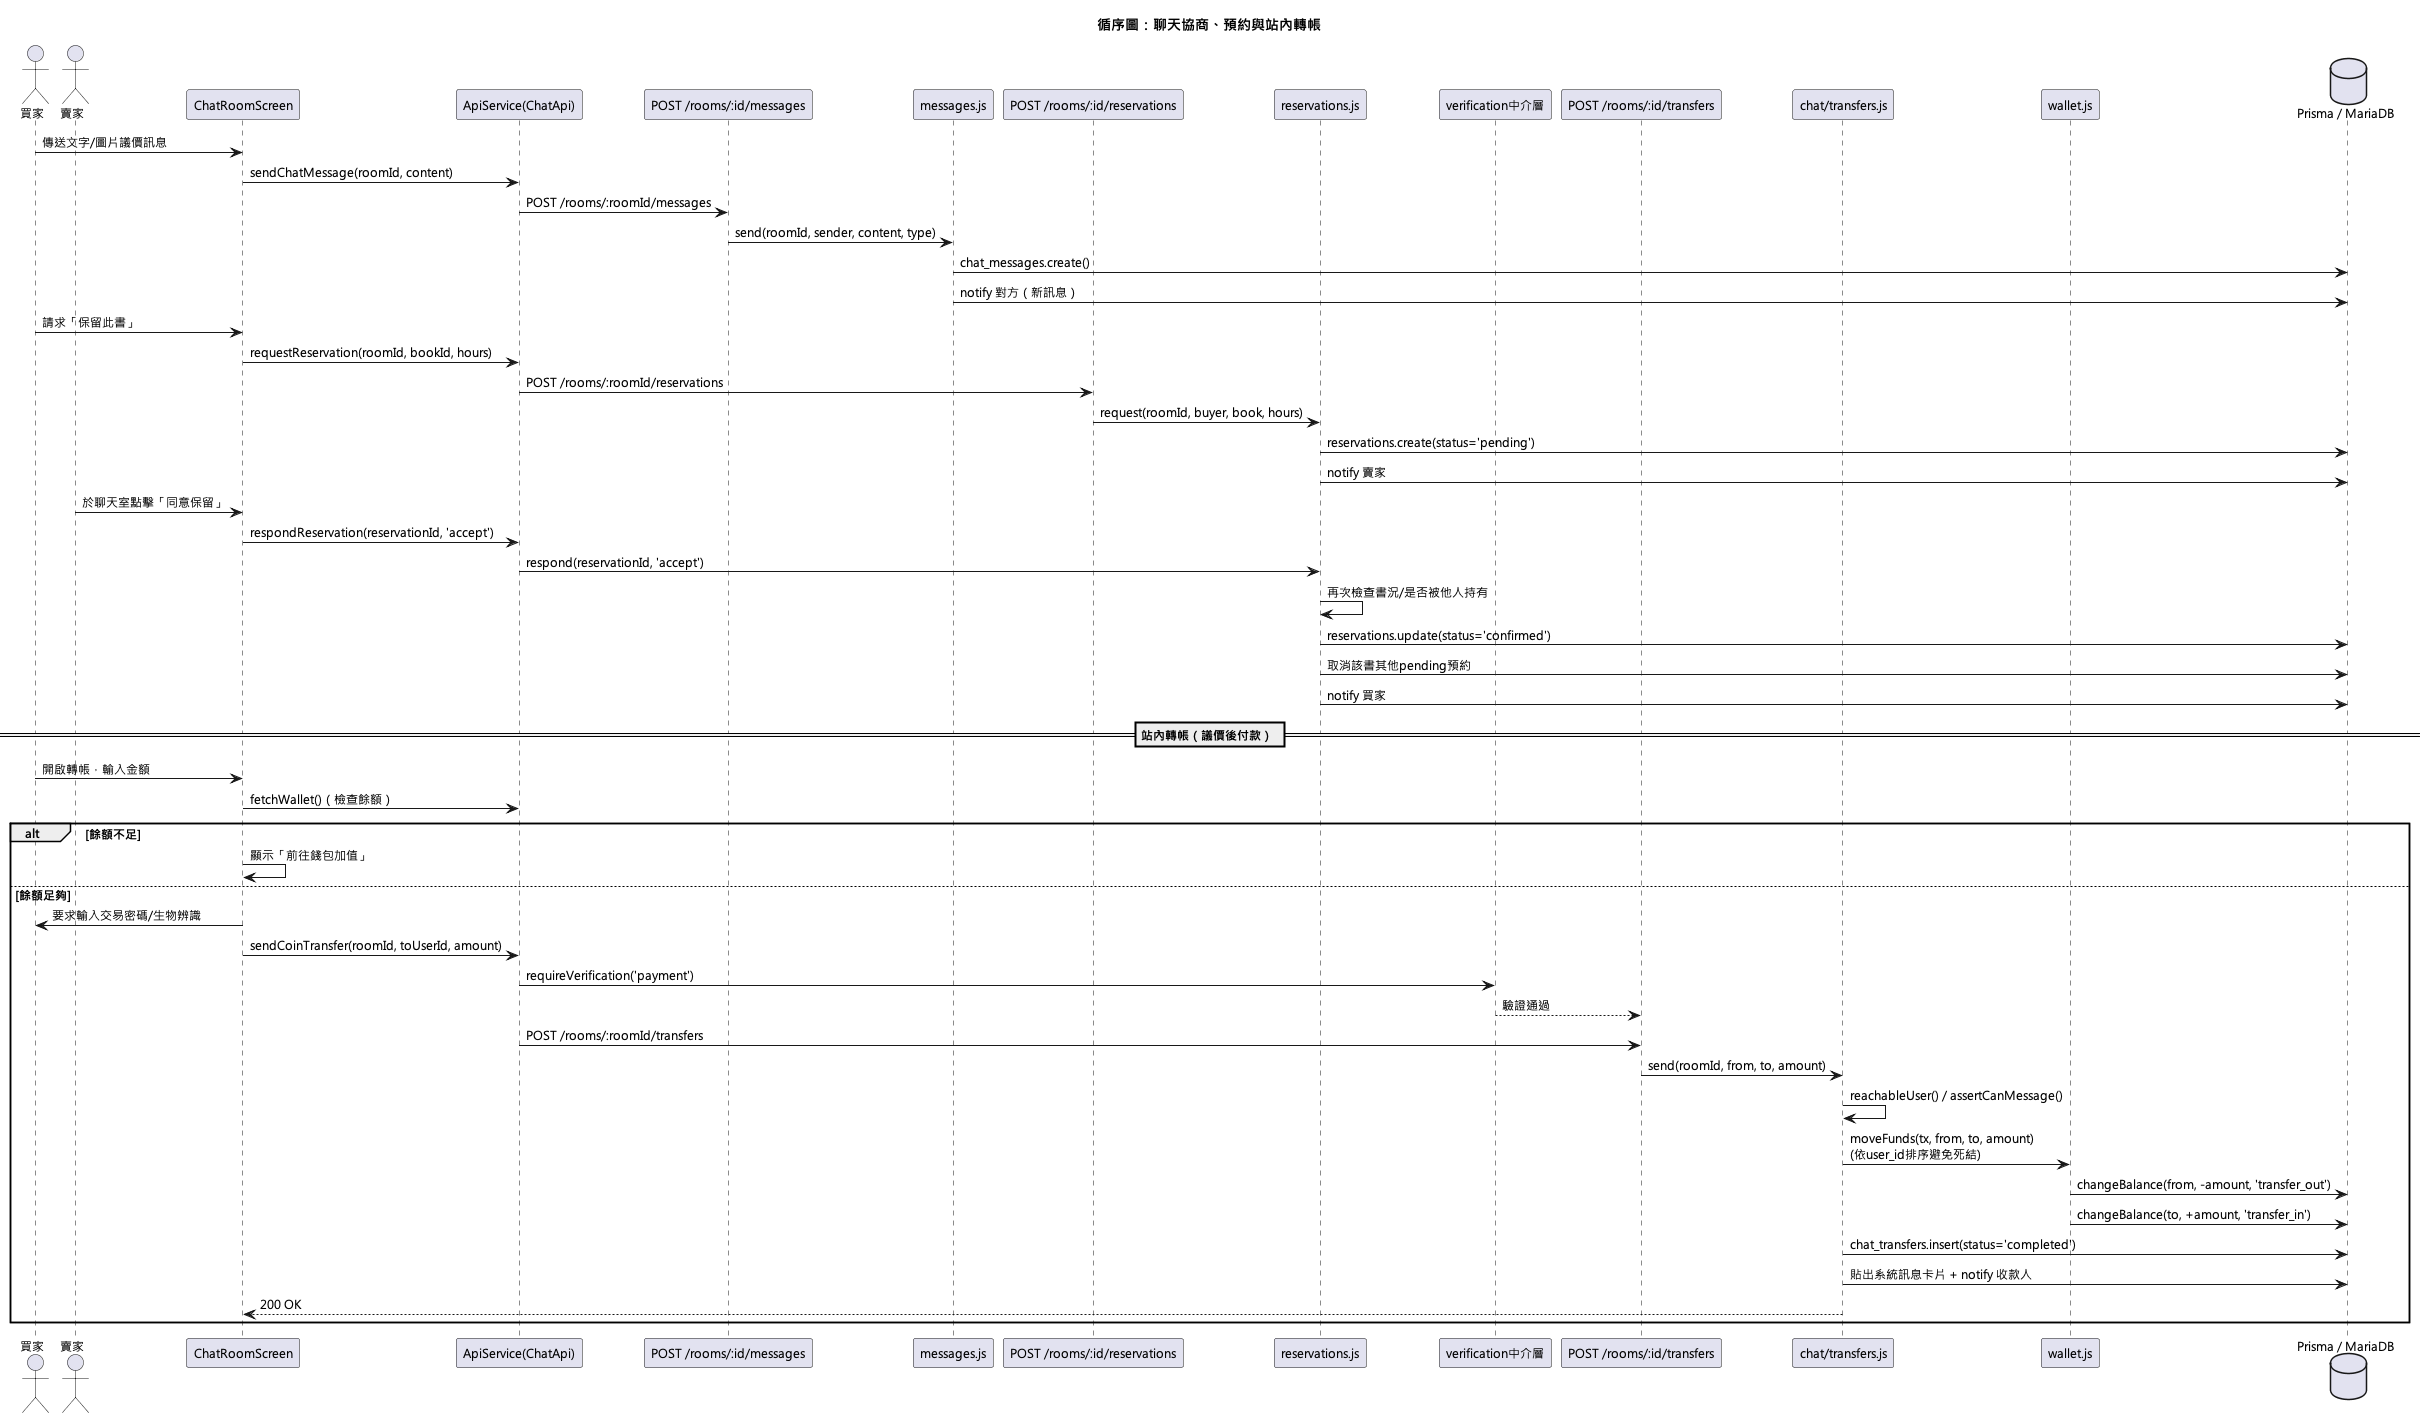

The diagram above was rendered by PlantUML. Its source (embedded in the PNG):
@startuml
!pragma layout smetana
skinparam defaultFontName "Microsoft JhengHei"
skinparam defaultFontSize 12
title 循序圖：聊天協商、預約與站內轉帳

actor 買家 as Buyer
actor 賣家 as Seller
participant "ChatRoomScreen" as UI
participant "ApiService(ChatApi)" as ApiSvc
participant "POST /rooms/:id/messages" as MsgRoute
participant "messages.js" as MsgSvc
participant "POST /rooms/:id/reservations" as ResRoute
participant "reservations.js" as ResSvc
participant "verification中介層" as Verify
participant "POST /rooms/:id/transfers" as TxRoute
participant "chat/transfers.js" as TransferSvc
participant "wallet.js" as WalletSvc
database "Prisma / MariaDB" as DB

Buyer -> UI : 傳送文字/圖片議價訊息
UI -> ApiSvc : sendChatMessage(roomId, content)
ApiSvc -> MsgRoute : POST /rooms/:roomId/messages
MsgRoute -> MsgSvc : send(roomId, sender, content, type)
MsgSvc -> DB : chat_messages.create()
MsgSvc -> DB : notify 對方（新訊息）

Buyer -> UI : 請求「保留此書」
UI -> ApiSvc : requestReservation(roomId, bookId, hours)
ApiSvc -> ResRoute : POST /rooms/:roomId/reservations
ResRoute -> ResSvc : request(roomId, buyer, book, hours)
ResSvc -> DB : reservations.create(status='pending')
ResSvc -> DB : notify 賣家

Seller -> UI : 於聊天室點擊「同意保留」
UI -> ApiSvc : respondReservation(reservationId, 'accept')
ApiSvc -> ResSvc : respond(reservationId, 'accept')
ResSvc -> ResSvc : 再次檢查書況/是否被他人持有
ResSvc -> DB : reservations.update(status='confirmed')
ResSvc -> DB : 取消該書其他pending預約
ResSvc -> DB : notify 買家

== 站內轉帳（議價後付款） ==
Buyer -> UI : 開啟轉帳，輸入金額
UI -> ApiSvc : fetchWallet()（檢查餘額）
alt 餘額不足
  UI -> UI : 顯示「前往錢包加值」
else 餘額足夠
  UI -> Buyer : 要求輸入交易密碼/生物辨識
  UI -> ApiSvc : sendCoinTransfer(roomId, toUserId, amount)
  ApiSvc -> Verify : requireVerification('payment')
  Verify --> TxRoute : 驗證通過
  ApiSvc -> TxRoute : POST /rooms/:roomId/transfers
  TxRoute -> TransferSvc : send(roomId, from, to, amount)
  TransferSvc -> TransferSvc : reachableUser() / assertCanMessage()
  TransferSvc -> WalletSvc : moveFunds(tx, from, to, amount)\n(依user_id排序避免死結)
  WalletSvc -> DB : changeBalance(from, -amount, 'transfer_out')
  WalletSvc -> DB : changeBalance(to, +amount, 'transfer_in')
  TransferSvc -> DB : chat_transfers.insert(status='completed')
  TransferSvc -> DB : 貼出系統訊息卡片 + notify 收款人
  TransferSvc --> UI : 200 OK
end
@enduml